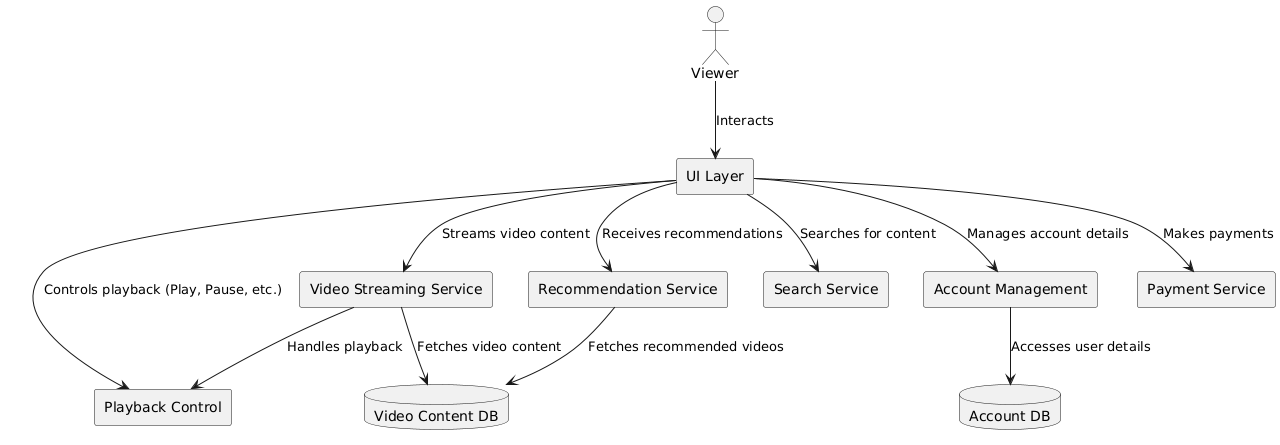

The diagram above was rendered by PlantUML. Its source (embedded in the PNG):
@startuml
' Component Diagram for Viewer Features of an Amazon Prime Video Clone

skinparam componentStyle rectangle

' External User
actor "Viewer" as viewer

' Components
component "UI Layer" as UI
component "Video Streaming Service" as VSS
component "Search Service" as SS
component "Recommendation Service" as RS
component "Account Management" as AM
component "Payment Service" as PS
component "Playback Control" as PC

' Relationships
viewer --> UI : "Interacts"
UI --> SS : "Searches for content"
UI --> RS : "Receives recommendations"
UI --> AM : "Manages account details"
UI --> PS : "Makes payments"
UI --> VSS : "Streams video content"
UI --> PC : "Controls playback (Play, Pause, etc.)"
VSS --> PC : "Handles playback"

' Database for Video Content and Account Details
database "Video Content DB" as VDB
database "Account DB" as ADB

' Connections to databases
VSS --> VDB : "Fetches video content"
AM --> ADB : "Accesses user details"
RS --> VDB : "Fetches recommended videos"
@enduml